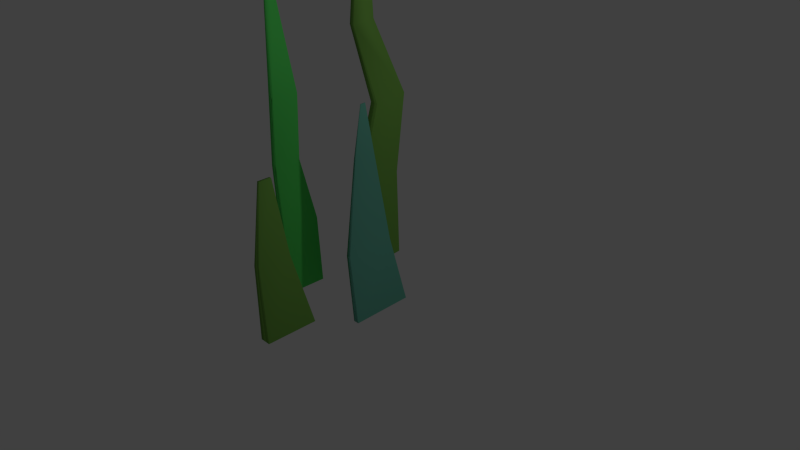 # Source: seaweed.blend  (saved by Blender 2.69.0; exported with 4.5.12 LTS)
import bpy
from mathutils import Matrix  # noqa: F401  (used for matrix-valued properties, if any)

bpy.ops.wm.read_factory_settings(use_empty=True)
scene = bpy.context.scene
scene.name = 'Scene'

# ---- collections
col_collection_1 = bpy.data.collections.new('Collection 1'); scene.collection.children.link(col_collection_1)

# ---- materials (node trees are filled in below, after node groups)
mat_seaweed_darkgreen = bpy.data.materials.new('Seaweed_DarkGreen')
mat_seaweed_darkgreen.alpha_threshold = 0.0
mat_seaweed_darkgreen.use_transparent_shadow = False
mat_seaweed_darkgreen.diffuse_color = (0.2048, 0.4672, 0.08314, 1.0)
mat_seaweed_darkgreen.roughness = 0.5
mat_seaweed_darkgreen.line_color = (0.0, 0.0, 0.0, 1.0)
mat_seaweed_green = bpy.data.materials.new('Seaweed_Green')
mat_seaweed_green.alpha_threshold = 0.0
mat_seaweed_green.use_transparent_shadow = False
mat_seaweed_green.diffuse_color = (0.1578, 0.5173, 0.3907, 1.0)
mat_seaweed_green.roughness = 0.5
mat_seaweed_green.line_color = (0.0, 0.0, 0.0, 1.0)
mat_seaweed_lightgreen = bpy.data.materials.new('Seaweed_LightGreen')
mat_seaweed_lightgreen.alpha_threshold = 0.0
mat_seaweed_lightgreen.use_transparent_shadow = False
mat_seaweed_lightgreen.diffuse_color = (0.1046, 0.8, 0.1333, 1.0)
mat_seaweed_lightgreen.roughness = 0.5
mat_seaweed_lightgreen.line_color = (0.0, 0.0, 0.0, 1.0)

# ---- material node trees

# ---- world
world_world = bpy.data.worlds.new('World'); scene.world = world_world
world_world.color = (0.05088, 0.05088, 0.05088)
world_world.use_sun_shadow = False
world_world.sun_shadow_jitter_overblur = 0.0
world_world.cycles.sampling_method = 'MANUAL'
world_world.cycles.sample_map_resolution = 256

# ---- cameras
cam_camera = bpy.data.cameras.new('Camera')
cam_camera.clip_end = 100.0
cam_camera.lens = 35.0
cam_camera.sensor_width = 32.0
cam_camera.sensor_height = 18.0
cam_camera.ortho_scale = 7.314
cam_camera.dof.focus_distance = 0.0
cam_camera.dof.aperture_fstop = 128.0

# ---- lights
light_lamp = bpy.data.lights.new('Lamp', 'POINT')
light_lamp.transmission_factor = 0.0
light_lamp.cutoff_distance = 30.0
light_lamp.energy = 100.0
light_lamp.shadow_buffer_clip_start = 1.001
light_lamp.shadow_soft_size = 0.1
light_lamp.shadow_maximum_resolution = 0.006
light_lamp.use_absolute_resolution = True
light_lamp.cycles.use_multiple_importance_sampling = False

# ---- meshes
me_cube_005 = bpy.data.meshes.new('Cube.005')
me_cube_005.from_pydata([(11.28, 0.5236, 0.4166), (11.28, 2.524, 0.4166), (13.28, 2.524, 0.4166), (13.28, 0.5236, 0.4166), (11.65, 0.512, 2.417), (11.65, 1.777, 2.417), (12.91, 1.777, 2.417), (12.91, 0.512, 2.417), (12.05, 0.9112, 4.42), (12.05, 1.378, 4.42), (12.51, 1.378, 4.42), (12.51, 0.9112, 4.42)], [], [(4, 5, 1, 0), (5, 6, 2, 1), (6, 7, 3, 2), (7, 4, 0, 3), (0, 1, 2, 3), (4, 7, 11, 8), (11, 10, 9, 8), (7, 6, 10, 11), (6, 5, 9, 10), (5, 4, 8, 9)])
me_cube_005.polygons.foreach_set('use_smooth', [True] * 10)
me_cube_005.materials.append(mat_seaweed_darkgreen)
me_cube_005.use_remesh_preserve_volume = False
me_cube_005.use_remesh_preserve_attributes = False
me_cube_005.use_mirror_vertex_groups = False
me_cube_005.update()
me_cube_004 = bpy.data.meshes.new('Cube.004')
me_cube_004.from_pydata([(-1.0, -1.0, -1.0), (-1.0, 1.0, -1.0), (1.0, 1.0, -1.0), (1.0, -1.0, -1.0), (-4.074, -0.8687, 1.0), (-4.074, 0.7325, 1.0), (-2.472, 0.7325, 1.0), (-2.472, -0.8687, 1.0), (-2.242, -0.498, 3.878), (-2.242, 0.2085, 3.878), (-1.535, 0.2085, 3.878), (-1.535, -0.498, 3.878), (-0.08074, -0.311, 5.433), (-0.08074, -0.1495, 5.433), (0.08074, -0.1495, 5.433), (0.08074, -0.311, 5.433)], [], [(4, 5, 1, 0), (5, 6, 2, 1), (6, 7, 3, 2), (7, 4, 0, 3), (0, 1, 2, 3), (4, 7, 11, 8), (8, 11, 15, 12), (7, 6, 10, 11), (6, 5, 9, 10), (5, 4, 8, 9), (15, 14, 13, 12), (11, 10, 14, 15), (10, 9, 13, 14), (9, 8, 12, 13)])
me_cube_004.polygons.foreach_set('use_smooth', [True] * 14)
me_cube_004.materials.append(mat_seaweed_green)
me_cube_004.use_remesh_preserve_volume = False
me_cube_004.use_remesh_preserve_attributes = False
me_cube_004.use_mirror_vertex_groups = False
me_cube_004.update()
me_cube_002 = bpy.data.meshes.new('Cube.002')
me_cube_002.from_pydata([(-1.389, -1.389, -1.0), (-1.389, 1.389, -1.0), (1.389, 1.389, -1.0), (1.389, -1.389, -1.0), (-1.216, -1.216, 1.0), (-1.216, 1.216, 1.0), (1.216, 1.216, 1.0), (1.216, -1.216, 1.0), (-1.0, -1.428, 2.859), (-1.0, 0.2246, 2.859), (1.0, 0.2246, 2.859), (1.0, -1.428, 2.859), (0.07213, -1.428, 4.711), (0.07213, 0.2246, 4.711), (2.072, 0.2246, 4.711), (2.072, -1.428, 4.711), (-3.758, -0.7139, 7.459), (-3.758, -0.2003, 7.459), (-3.136, -0.2003, 7.459), (-3.136, -0.7139, 7.459)], [], [(4, 5, 1, 0), (5, 6, 2, 1), (6, 7, 3, 2), (7, 4, 0, 3), (0, 1, 2, 3), (4, 7, 11, 8), (8, 11, 15, 12), (7, 6, 10, 11), (6, 5, 9, 10), (5, 4, 8, 9), (12, 15, 19, 16), (11, 10, 14, 15), (10, 9, 13, 14), (9, 8, 12, 13), (19, 18, 17, 16), (15, 14, 18, 19), (14, 13, 17, 18), (13, 12, 16, 17)])
me_cube_002.polygons.foreach_set('use_smooth', [True] * 18)
me_cube_002.materials.append(mat_seaweed_lightgreen)
me_cube_002.use_remesh_preserve_volume = False
me_cube_002.use_remesh_preserve_attributes = False
me_cube_002.use_mirror_vertex_groups = False
me_cube_002.update()
me_cube_001 = bpy.data.meshes.new('Cube.001')
me_cube_001.from_pydata([(-1.0, -1.0, -1.0), (-1.0, 1.0, -1.0), (1.0, 1.0, -1.0), (1.0, -1.0, -1.0), (-1.0, -0.6981, 0.1283), (-1.0, 1.302, 0.1283), (1.0, 1.302, 0.1283), (1.0, -0.6981, 0.1283), (-2.146, 0.3584, 1.152), (-2.146, 1.858, 1.152), (-0.6465, 1.858, 1.152), (-0.6465, 0.3584, 1.152), (1.511, 0.3518, 2.056), (1.511, 1.373, 2.056), (2.532, 1.373, 2.056), (2.532, 0.3518, 2.056), (0.8849, 0.7649, 2.953), (0.8849, 1.4, 2.953), (1.52, 1.4, 2.953), (1.52, 0.7649, 2.953), (-0.1153, 0.5117, 3.536), (-0.1153, 0.6258, 3.536), (0.1153, 0.6258, 3.536), (0.1153, 0.5117, 3.536)], [], [(4, 5, 1, 0), (5, 6, 2, 1), (6, 7, 3, 2), (7, 4, 0, 3), (0, 1, 2, 3), (4, 7, 11, 8), (8, 11, 15, 12), (7, 6, 10, 11), (6, 5, 9, 10), (5, 4, 8, 9), (12, 15, 19, 16), (11, 10, 14, 15), (10, 9, 13, 14), (9, 8, 12, 13), (16, 19, 23, 20), (15, 14, 18, 19), (14, 13, 17, 18), (13, 12, 16, 17), (23, 22, 21, 20), (19, 18, 22, 23), (18, 17, 21, 22), (17, 16, 20, 21)])
me_cube_001.polygons.foreach_set('use_smooth', [True] * 22)
me_cube_001.materials.append(mat_seaweed_darkgreen)
me_cube_001.use_remesh_preserve_volume = False
me_cube_001.use_remesh_preserve_attributes = False
me_cube_001.use_mirror_vertex_groups = False
me_cube_001.update()

# ---- objects
ob_cube_003 = bpy.data.objects.new('Cube.003', me_cube_005)
ob_cube_002 = bpy.data.objects.new('Cube.002', me_cube_004)
ob_cube_001 = bpy.data.objects.new('Cube.001', me_cube_002)
ob_cube = bpy.data.objects.new('Cube', me_cube_001)
ob_lamp = bpy.data.objects.new('Lamp', light_lamp)
ob_camera = bpy.data.objects.new('Camera', cam_camera)

# ---- transforms, parenting, visibility, modifiers, constraints
ob_cube_003.location = (-0.3886, -2.213, -0.3592)
ob_cube_003.rotation_euler = (0.01745, -0.0, 0.0)
ob_cube_003.scale = (0.06992, 0.3267, 0.4785)
ob_cube_003.lineart.crease_threshold = 0.0
ob_cube_002.location = (0.5641, -0.4176, 0.01868)
ob_cube_002.rotation_euler = (0.03491, -0.0, 0.0)
ob_cube_002.scale = (0.03745, 0.3974, 0.4206)
ob_cube_002.lineart.crease_threshold = 0.0
ob_cube_001.location = (-0.2, -1.0, 0.3)
ob_cube_001.scale = (0.03854, 0.2, 0.434)
ob_cube_001.lineart.crease_threshold = 0.0
ob_cube.location = (0.0, -0.007469, 0.9)
ob_cube.rotation_euler = (0.09896, -0.0, 0.0)
ob_cube.scale = (-0.07142, 0.2926, 1.0)
ob_cube.lineart.crease_threshold = 0.0
ob_lamp.location = (4.076, 1.005, 5.904)
ob_lamp.rotation_euler = (0.6503, 0.05522, 1.866)
ob_lamp.lock_rotations_4d = False
ob_lamp.empty_display_type = 'ARROWS'
ob_lamp.color = (0.0, 0.0, 0.0, 0.0)
ob_lamp.lineart.crease_threshold = 0.0
ob_camera.location = (7.481, -6.508, 5.344)
ob_camera.rotation_euler = (1.109, 0.01082, 0.8149)
ob_camera.lock_rotations_4d = False
ob_camera.empty_display_type = 'ARROWS'
ob_camera.color = (0.0, 0.0, 0.0, 0.0)
ob_camera.display_type = 'WIRE'
ob_camera.lineart.crease_threshold = 0.0

# ---- collection membership
col_collection_1.objects.link(ob_cube_003)
col_collection_1.objects.link(ob_cube_002)
col_collection_1.objects.link(ob_cube_001)
col_collection_1.objects.link(ob_cube)
col_collection_1.objects.link(ob_lamp)
col_collection_1.objects.link(ob_camera)

# ---- scene / render settings (as saved in the file)
scene.camera = ob_camera
scene.frame_start = 1; scene.frame_end = 48; scene.frame_set(48)
scene.render.engine = 'BLENDER_EEVEE_NEXT'
scene.render.image_settings.compression = 90
scene.render.resolution_percentage = 50
scene.render.dither_intensity = 0.0
scene.cycles.use_denoising = False
scene.cycles.samples = 10
scene.cycles.sampling_pattern = 'TABULATED_SOBOL'
scene.cycles.light_sampling_threshold = 0.0
scene.cycles.use_adaptive_sampling = False
scene.cycles.use_light_tree = False
scene.cycles.blur_glossy = 0.0
scene.cycles.volume_bounces = 1
scene.cycles.pixel_filter_type = 'GAUSSIAN'
scene.cycles.sample_clamp_indirect = 0.0
scene.view_settings.view_transform = 'Standard'
bpy.context.view_layer.update()
